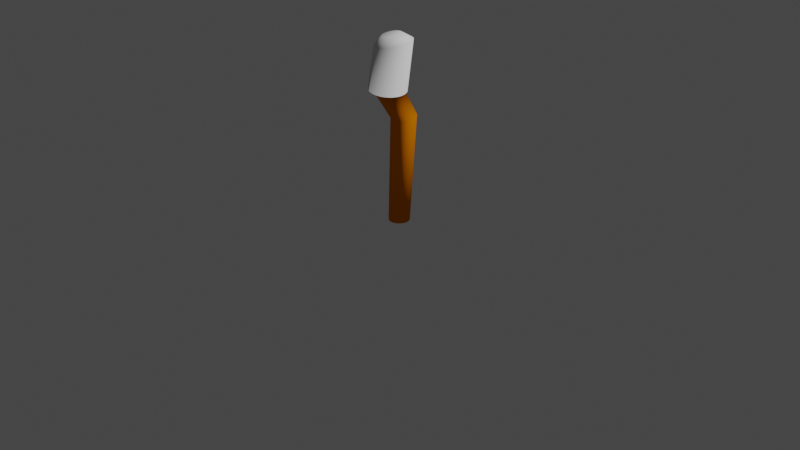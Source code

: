 # Source: TorchV2.blend  (saved by Blender 2.83.19; exported with 4.5.12 LTS)
import bpy
from mathutils import Matrix  # noqa: F401  (used for matrix-valued properties, if any)

bpy.ops.wm.read_factory_settings(use_empty=True)
scene = bpy.context.scene
scene.name = 'Scene'

# ---- collections
col_collection = bpy.data.collections.new('Collection'); scene.collection.children.link(col_collection)

# ---- materials (node trees are filled in below, after node groups)
mat_wood = bpy.data.materials.new('Wood')
mat_wood.use_transparent_shadow = False
mat_white = bpy.data.materials.new('White')
mat_white.use_transparent_shadow = False

# ---- material node trees
mat_wood.use_nodes = True; mat_wood.node_tree.nodes.clear()
_N = mat_wood.node_tree.nodes; _L = mat_wood.node_tree.links
n0 = _N.new('ShaderNodeBsdfPrincipled'); n0.name = 'Principled BSDF'; n0.location = (10, 300)
n0.distribution = 'GGX'
n0.subsurface_method = 'BURLEY'
n0.inputs[0].default_value = (0.7991, 0.2086, 0.0, 1.0)
n0.inputs[2].default_value = 0.0
n0.inputs[3].default_value = 1.45
n0.inputs[13].default_value = 0.0
n0.inputs[27].default_value = (0.0, 0.0, 0.0, 1.0)
n0.inputs[28].default_value = 1.0
n1 = _N.new('ShaderNodeOutputMaterial'); n1.name = 'Material Output'; n1.location = (300, 300)
_L.new(n0.outputs[0], n1.inputs[0])
n1.is_active_output = True
mat_white.use_nodes = True; mat_white.node_tree.nodes.clear()
_N = mat_white.node_tree.nodes; _L = mat_white.node_tree.links
n0 = _N.new('ShaderNodeBsdfPrincipled'); n0.name = 'Principled BSDF'; n0.location = (10, 300)
n0.distribution = 'GGX'
n0.subsurface_method = 'BURLEY'
n0.inputs[2].default_value = 0.0
n0.inputs[3].default_value = 1.45
n0.inputs[13].default_value = 0.0
n0.inputs[27].default_value = (0.0, 0.0, 0.0, 1.0)
n0.inputs[28].default_value = 1.0
n1 = _N.new('ShaderNodeOutputMaterial'); n1.name = 'Material Output'; n1.location = (300, 300)
_L.new(n0.outputs[0], n1.inputs[0])
n1.is_active_output = True

# ---- world
world_world = bpy.data.worlds.new('World'); scene.world = world_world
world_world.use_nodes = True; world_world.node_tree.nodes.clear()
_N = world_world.node_tree.nodes; _L = world_world.node_tree.links
n0 = _N.new('ShaderNodeOutputWorld'); n0.name = 'World Output'; n0.location = (300, 300)
n1 = _N.new('ShaderNodeBackground'); n1.name = 'Background'; n1.location = (10, 300)
n1.inputs[0].default_value = (0.05088, 0.05088, 0.05088, 1.0)
_L.new(n1.outputs[0], n0.inputs[0])
n0.is_active_output = True
world_world.color = (0.05088, 0.05088, 0.05088)
world_world.use_sun_shadow = False
world_world.sun_shadow_jitter_overblur = 0.0

# ---- cameras
cam_camera = bpy.data.cameras.new('Camera')
cam_camera.clip_end = 100.0
cam_camera.ortho_scale = 7.314

# ---- lights
light_light = bpy.data.lights.new('Light', 'POINT')
light_light.transmission_factor = 0.0
light_light.energy = 1000.0
light_light.shadow_soft_size = 0.1
light_light.shadow_maximum_resolution = 0.006
light_light.use_absolute_resolution = True

# ---- meshes
me_cylindre = bpy.data.meshes.new('Cylindre')
me_cylindre.from_pydata([(5.215e-08, 0.1077, -1.001), (-0.006934, 0.03172, 0.4067), (0.02101, 0.1056, -1.001), (0.02254, 0.02593, 0.4027), (0.04122, 0.09952, -1.001), (0.05031, 0.01446, 0.3988), (0.05985, 0.08956, -1.001), (0.07531, -0.002268, 0.3952), (0.07617, 0.07617, -1.001), (0.09659, -0.0236, 0.392), (0.08956, 0.05985, -1.001), (0.1133, -0.04872, 0.3894), (0.09952, 0.04122, -1.001), (0.1249, -0.07666, 0.3874), (0.1056, 0.02102, -1.001), (0.1308, -0.1063, 0.3861), (0.1077, 2.831e-07, -1.001), (0.1308, -0.1366, 0.3855), (0.1056, -0.02101, -1.001), (0.125, -0.1664, 0.3858), (0.09952, -0.04122, -1.001), (0.1136, -0.1944, 0.3868), (0.08956, -0.05984, -1.001), (0.09695, -0.2197, 0.3885), (0.07617, -0.07617, -1.001), (0.07575, -0.2412, 0.391), (0.05985, -0.08956, -1.001), (0.05081, -0.2581, 0.394), (0.04122, -0.09952, -1.001), (0.02308, -0.2698, 0.3974), (0.02101, -0.1056, -1.001), (-0.006367, -0.2759, 0.4012), (1.49e-08, -0.1077, -1.001), (-0.0364, -0.276, 0.4052), (-0.02101, -0.1056, -1.001), (-0.06587, -0.2702, 0.4092), (-0.04122, -0.09952, -1.001), (-0.09364, -0.2587, 0.4131), (-0.05985, -0.08956, -1.001), (-0.1186, -0.242, 0.4167), (-0.07617, -0.07617, -1.001), (-0.1399, -0.2207, 0.4199), (-0.08956, -0.05984, -1.001), (-0.1567, -0.1955, 0.4225), (-0.09952, -0.04122, -1.001), (-0.1682, -0.1676, 0.4246), (-0.1056, -0.02101, -1.001), (-0.1741, -0.1379, 0.4259), (-0.1077, 3.874e-07, -1.001), (-0.1742, -0.1076, 0.4264), (-0.1056, 0.02102, -1.001), (-0.1684, -0.07789, 0.4261), (-0.09952, 0.04122, -1.001), (-0.1569, -0.04985, 0.4251), (-0.08956, 0.05985, -1.001), (-0.1403, -0.02459, 0.4234), (-0.07617, 0.07617, -1.001), (-0.1191, -0.003084, 0.4209), (-0.05984, 0.08956, -1.001), (-0.09415, 0.01385, 0.4179), (-0.04122, 0.09952, -1.001), (-0.06642, 0.02556, 0.4145), (-0.02101, 0.1056, -1.001), (-0.03697, 0.03159, 0.4107), (0.07452, 0.1261, 0.1436), (0.09838, 0.1222, 0.1439), (0.1225, 0.1133, 0.1439), (0.145, 0.09943, 0.1433), (0.1649, 0.08107, 0.1423), (0.1833, 0.05939, 0.1417), (0.1979, 0.03474, 0.141), (0.2082, 0.007929, 0.1403), (0.2155, -0.01941, 0.1402), (0.2178, -0.04669, 0.1399), (0.215, -0.07288, 0.1393), (0.2085, -0.0966, 0.1388), (0.1972, -0.1172, 0.1378), (0.181, -0.134, 0.136), (0.1606, -0.1462, 0.1336), (0.1371, -0.1533, 0.1308), (0.1108, -0.1553, 0.1279), (0.08224, -0.1523, 0.125), (0.05312, -0.1443, 0.1227), (0.02521, -0.1314, 0.1211), (-0.0007745, -0.1142, 0.1204), (-0.02179, -0.09279, 0.1206), (-0.03702, -0.06819, 0.1214), (-0.0457, -0.04114, 0.1227), (-0.04853, -0.01287, 0.1245), (-0.04539, 0.01553, 0.1268), (-0.03776, 0.04255, 0.1296), (-0.02592, 0.06712, 0.1326), (-0.01066, 0.08822, 0.1356), (0.007706, 0.1052, 0.1384), (0.02864, 0.1174, 0.1408), (0.05127, 0.1245, 0.1426), (0.02328, 0.06254, 0.4005), (-0.01321, 0.06964, 0.4044), (0.05767, 0.04839, 0.3966), (-0.05038, 0.06943, 0.4084), (0.08866, 0.02774, 0.393), (0.115, 0.001379, 0.3897), (0.1358, -0.02967, 0.387), (0.1502, -0.06422, 0.385), (0.1575, -0.1009, 0.3836), (0.1577, -0.1384, 0.383), (0.1506, -0.1752, 0.3832), (0.1365, -0.21, 0.3841), (0.1159, -0.2412, 0.3858), (0.08975, -0.2679, 0.3882), (0.05892, -0.2889, 0.3911), (0.02463, -0.3035, 0.3945), (-0.0118, -0.311, 0.3983), (-0.04897, -0.3112, 0.4022), (-0.08545, -0.3041, 0.4062), (-0.1198, -0.2899, 0.4101), (-0.1508, -0.2693, 0.4137), (-0.1772, -0.2429, 0.4169), (-0.198, -0.2119, 0.4196), (-0.2123, -0.1773, 0.4217), (-0.2197, -0.1406, 0.4231), (-0.2199, -0.1031, 0.4237), (-0.2127, -0.0663, 0.4235), (-0.1986, -0.03158, 0.4226), (-0.1781, -0.0002968, 0.4209), (-0.1519, 0.02636, 0.4185), (-0.1211, 0.04736, 0.4156), (-0.08681, 0.06191, 0.4121), (0.06281, -0.04249, 0.9793), (0.0929, 0.05997, 0.9155), (0.05593, 0.06374, 0.9113), (0.04384, -0.04056, 0.9771), (0.0811, -0.04809, 0.9809), (0.1286, 0.04906, 0.9187), (0.09803, -0.05714, 0.9821), (0.1616, 0.03142, 0.9209), (0.1129, -0.0693, 0.9826), (0.1906, 0.007734, 0.9219), (0.1252, -0.08409, 0.9825), (0.2146, -0.02109, 0.9217), (0.1345, -0.1009, 0.9818), (0.2326, -0.05395, 0.9204), (0.1403, -0.1192, 0.9805), (0.2439, -0.08957, 0.9179), (0.1425, -0.1382, 0.9787), (0.2481, -0.1266, 0.9144), (0.1409, -0.1572, 0.9764), (0.2451, -0.1636, 0.9099), (0.1357, -0.1754, 0.9738), (0.2349, -0.1991, 0.9048), (0.1269, -0.1922, 0.9709), (0.2179, -0.2319, 0.8991), (0.1151, -0.2069, 0.9678), (0.1948, -0.2605, 0.8931), (0.1006, -0.219, 0.9647), (0.1665, -0.284, 0.887), (0.08395, -0.2279, 0.9616), (0.1341, -0.3015, 0.8811), (0.06582, -0.2334, 0.9588), (0.09878, -0.3121, 0.8755), (0.04691, -0.2352, 0.9562), (0.06193, -0.3156, 0.8705), (0.02795, -0.2333, 0.9541), (0.02496, -0.3119, 0.8664), (0.009648, -0.2277, 0.9524), (-0.01071, -0.301, 0.8631), (-0.007277, -0.2186, 0.9513), (-0.0437, -0.2833, 0.861), (-0.02218, -0.2065, 0.9508), (-0.07274, -0.2596, 0.8599), (-0.03448, -0.1917, 0.9509), (-0.09673, -0.2308, 0.8601), (-0.04372, -0.1748, 0.9516), (-0.1147, -0.198, 0.8615), (-0.04953, -0.1566, 0.9529), (-0.1261, -0.1623, 0.864), (-0.0517, -0.1376, 0.9547), (-0.1303, -0.1253, 0.8675), (-0.05013, -0.1186, 0.9569), (-0.1272, -0.08832, 0.8719), (-0.0449, -0.1003, 0.9596), (-0.117, -0.05277, 0.8771), (-0.03619, -0.08354, 0.9625), (-0.1001, -0.02004, 0.8828), (-0.02435, -0.06884, 0.9656), (-0.07698, 0.008631, 0.8888), (-0.009835, -0.05678, 0.9687), (-0.04868, 0.03213, 0.8948), (0.006806, -0.04784, 0.9717), (-0.01625, 0.04955, 0.9008), (0.02493, -0.04237, 0.9746), (0.01908, 0.06022, 0.9063), (-0.01321, 0.06964, 0.4044), (-0.05038, 0.06943, 0.4084), (0.02328, 0.06254, 0.4005), (0.05767, 0.04839, 0.3966), (0.08866, 0.02774, 0.393), (0.115, 0.001379, 0.3897), (0.1358, -0.02967, 0.387), (0.1502, -0.06422, 0.385), (0.1575, -0.1009, 0.3836), (0.1577, -0.1384, 0.383), (0.1506, -0.1752, 0.3832), (0.1365, -0.21, 0.3841), (0.1159, -0.2412, 0.3858), (0.08975, -0.2679, 0.3882), (0.05892, -0.2889, 0.3911), (0.02463, -0.3035, 0.3945), (-0.0118, -0.311, 0.3983), (-0.04897, -0.3112, 0.4022), (-0.08545, -0.3041, 0.4062), (-0.1198, -0.2899, 0.4101), (-0.1508, -0.2693, 0.4137), (-0.1772, -0.2429, 0.4169), (-0.198, -0.2119, 0.4196), (-0.2123, -0.1773, 0.4217), (-0.2197, -0.1406, 0.4231), (-0.2199, -0.1031, 0.4237), (-0.2127, -0.0663, 0.4235), (-0.1986, -0.03158, 0.4226), (-0.1781, -0.0002968, 0.4209), (-0.1519, 0.02636, 0.4185), (-0.1211, 0.04736, 0.4156), (-0.08681, 0.06191, 0.4121)], [], [(64, 1, 3, 65), (65, 3, 5, 66), (66, 5, 7, 67), (67, 7, 9, 68), (68, 9, 11, 69), (69, 11, 13, 70), (70, 13, 15, 71), (71, 15, 17, 72), (72, 17, 19, 73), (73, 19, 21, 74), (74, 21, 23, 75), (75, 23, 25, 76), (76, 25, 27, 77), (77, 27, 29, 78), (78, 29, 31, 79), (79, 31, 33, 80), (80, 33, 35, 81), (81, 35, 37, 82), (82, 37, 39, 83), (83, 39, 41, 84), (84, 41, 43, 85), (85, 43, 45, 86), (86, 45, 47, 87), (87, 47, 49, 88), (88, 49, 51, 89), (89, 51, 53, 90), (90, 53, 55, 91), (91, 55, 57, 92), (92, 57, 59, 93), (93, 59, 61, 94), (94, 61, 63, 95), (95, 63, 1, 64), (0, 2, 4, 6, 8, 10, 12, 14, 16, 18, 20, 22, 24, 26, 28, 30, 32, 34, 36, 38, 40, 42, 44, 46, 48, 50, 52, 54, 56, 58, 60, 62), (62, 95, 64, 0), (60, 94, 95, 62), (58, 93, 94, 60), (56, 92, 93, 58), (54, 91, 92, 56), (52, 90, 91, 54), (50, 89, 90, 52), (48, 88, 89, 50), (46, 87, 88, 48), (44, 86, 87, 46), (42, 85, 86, 44), (40, 84, 85, 42), (38, 83, 84, 40), (36, 82, 83, 38), (34, 81, 82, 36), (32, 80, 81, 34), (30, 79, 80, 32), (28, 78, 79, 30), (26, 77, 78, 28), (24, 76, 77, 26), (22, 75, 76, 24), (20, 74, 75, 22), (18, 73, 74, 20), (16, 72, 73, 18), (14, 71, 72, 16), (12, 70, 71, 14), (10, 69, 70, 12), (8, 68, 69, 10), (6, 67, 68, 8), (4, 66, 67, 6), (2, 65, 66, 4), (0, 64, 65, 2), (127, 126, 222, 223), (103, 102, 198, 199), (105, 104, 200, 201), (112, 111, 207, 208), (114, 113, 209, 210), (121, 120, 216, 217), (99, 127, 223, 193), (123, 122, 218, 219), (100, 98, 195, 196), (98, 96, 194, 195), (101, 100, 196, 197), (108, 107, 203, 204), (106, 105, 201, 202), (110, 109, 205, 206), (117, 116, 212, 213), (115, 114, 210, 211), (119, 118, 214, 215), (126, 125, 221, 222), (124, 123, 219, 220), (96, 97, 192, 194), (104, 103, 199, 200), (102, 101, 197, 198), (113, 112, 208, 209), (111, 110, 206, 207), (122, 121, 217, 218), (120, 119, 215, 216), (97, 99, 193, 192), (107, 106, 202, 203), (109, 108, 204, 205), (116, 115, 211, 212), (118, 117, 213, 214), (125, 124, 220, 221), (3, 1, 97, 96), (45, 43, 118, 119), (27, 25, 109, 110), (9, 7, 100, 101), (53, 51, 122, 123), (35, 33, 113, 114), (17, 15, 104, 105), (61, 59, 126, 127), (43, 41, 117, 118), (25, 23, 108, 109), (1, 63, 99, 97), (51, 49, 121, 122), (33, 31, 112, 113), (15, 13, 103, 104), (59, 57, 125, 126), (41, 39, 116, 117), (23, 21, 107, 108), (7, 5, 98, 100), (49, 47, 120, 121), (31, 29, 111, 112), (13, 11, 102, 103), (57, 55, 124, 125), (39, 37, 115, 116), (21, 19, 106, 107), (47, 45, 119, 120), (29, 27, 110, 111), (11, 9, 101, 102), (55, 53, 123, 124), (37, 35, 114, 115), (19, 17, 105, 106), (5, 3, 96, 98), (63, 61, 127, 99), (193, 223, 189, 191), (195, 194, 129, 133), (202, 201, 145, 147), (211, 210, 163, 165), (220, 219, 181, 183), (198, 197, 137, 139), (207, 206, 155, 157), (216, 215, 173, 175), (203, 202, 147, 149), (212, 211, 165, 167), (221, 220, 183, 185), (199, 198, 139, 141), (208, 207, 157, 159), (217, 216, 175, 177), (128, 131, 190, 188, 186, 184, 182, 180, 178, 176, 174, 172, 170, 168, 166, 164, 162, 160, 158, 156, 154, 152, 150, 148, 146, 144, 142, 140, 138, 136, 134, 132), (196, 195, 133, 135), (204, 203, 149, 151), (213, 212, 167, 169), (222, 221, 185, 187), (200, 199, 141, 143), (209, 208, 159, 161), (218, 217, 177, 179), (192, 193, 191, 130), (205, 204, 151, 153), (214, 213, 169, 171), (223, 222, 187, 189), (201, 200, 143, 145), (210, 209, 161, 163), (219, 218, 179, 181), (197, 196, 135, 137), (206, 205, 153, 155), (215, 214, 171, 173), (129, 130, 131, 128), (133, 129, 128, 132), (135, 133, 132, 134), (137, 135, 134, 136), (139, 137, 136, 138), (141, 139, 138, 140), (143, 141, 140, 142), (145, 143, 142, 144), (147, 145, 144, 146), (149, 147, 146, 148), (151, 149, 148, 150), (153, 151, 150, 152), (155, 153, 152, 154), (157, 155, 154, 156), (159, 157, 156, 158), (161, 159, 158, 160), (163, 161, 160, 162), (165, 163, 162, 164), (167, 165, 164, 166), (169, 167, 166, 168), (171, 169, 168, 170), (173, 171, 170, 172), (175, 173, 172, 174), (177, 175, 174, 176), (179, 177, 176, 178), (181, 179, 178, 180), (183, 181, 180, 182), (185, 183, 182, 184), (187, 185, 184, 186), (189, 187, 186, 188), (191, 189, 188, 190), (130, 191, 190, 131), (194, 192, 130, 129)])
me_cylindre.polygons.foreach_set('use_smooth', [True] * 194)
me_cylindre.polygons.foreach_set('material_index', [0, 0, 0, 0, 0, 0, 0, 0, 0, 0, 0, 0, 0, 0, 0, 0, 0, 0, 0, 0, 0, 0, 0, 0, 0, 0, 0, 0, 0, 0, 0, 0, 0, 0, 0, 0, 0, 0, 0, 0, 0, 0, 0, 0, 0, 0, 0, 0, 0, 0, 0, 0, 0, 0, 0, 0, 0, 0, 0, 0, 0, 0, 0, 0, 0, 0, 0, 0, 0, 0, 0, 0, 0, 0, 0, 0, 0, 0, 0, 0, 0, 0, 0, 0, 0, 0, 0, 0, 0, 0, 0, 0, 0, 0, 0, 0, 0, 1, 1, 1, 1, 1, 1, 1, 1, 1, 1, 1, 1, 1, 1, 1, 1, 1, 1, 1, 1, 1, 1, 1, 1, 1, 1, 1, 1, 1, 1, 1, 1, 1, 1, 1, 1, 1, 1, 1, 1, 1, 1, 1, 1, 1, 1, 1, 1, 1, 1, 1, 1, 1, 1, 1, 1, 1, 1, 1, 1, 1, 1, 1, 1, 1, 1, 1, 1, 1, 1, 1, 1, 1, 1, 1, 1, 1, 1, 1, 1, 1, 1, 1, 1, 1, 1, 1, 1, 1, 1, 1, 1, 1, 1, 1, 1, 1])
_uv = me_cylindre.uv_layers.new(name='CarteUV')
_uv.uv.foreach_set('vector', [0.3711, 0.6948, 0.4221, 0.8625, 0.4069, 0.86, 0.3585, 0.695, 0.3585, 0.695, 0.4069, 0.86, 0.3934, 0.858, 0.3465, 0.6952, 0.5031, 0.1641, 0.5164, 0.003966, 0.5319, 0.004757, 0.5164, 0.1632, 0.5164, 0.1632, 0.5319, 0.004757, 0.5486, 0.005086, 0.5311, 0.1624, 0.5311, 0.1624, 0.5486, 0.005086, 0.5659, 0.004942, 0.547, 0.1611, 0.547, 0.1611, 0.5659, 0.004942, 0.5829, 0.004329, 0.5633, 0.1599, 0.5633, 0.1599, 0.5829, 0.004329, 0.5992, 0.003272, 0.5794, 0.1586, 0.5794, 0.1586, 0.5992, 0.003272, 0.614, 0.00181, 0.5948, 0.1569, 0.5948, 0.1569, 0.614, 0.00181, 0.6268, 0.0, 0.6088, 0.1554, 0.0, 0.1826, 0.07128, 0.02322, 0.08659, 0.02023, 0.01103, 0.1808, 0.01103, 0.1808, 0.08659, 0.02023, 0.103, 0.01702, 0.02267, 0.1791, 0.02267, 0.1791, 0.103, 0.01702, 0.12, 0.01371, 0.03529, 0.178, 0.03529, 0.178, 0.12, 0.01371, 0.1368, 0.01043, 0.04853, 0.1776, 0.04853, 0.1776, 0.1368, 0.01043, 0.1527, 0.007305, 0.0619, 0.178, 0.0619, 0.178, 0.1527, 0.007305, 0.1673, 0.004454, 0.0747, 0.1791, 0.0747, 0.1791, 0.1673, 0.004454, 0.1799, 0.001988, 0.08683, 0.1807, 0.08683, 0.1807, 0.1799, 0.001988, 0.1901, 0.0, 0.09798, 0.1826, 0.8093, 0.811, 0.7143, 0.8804, 0.6984, 0.8733, 0.7929, 0.806, 0.7929, 0.806, 0.6984, 0.8733, 0.6841, 0.863, 0.7771, 0.798, 0.3045, 0.6958, 0.3465, 0.8824, 0.3337, 0.8831, 0.294, 0.6943, 0.294, 0.6943, 0.3337, 0.8831, 0.3188, 0.8832, 0.2813, 0.6931, 0.2813, 0.6931, 0.3188, 0.8832, 0.3026, 0.8827, 0.2669, 0.6921, 0.2669, 0.6921, 0.3026, 0.8827, 0.2856, 0.8817, 0.2513, 0.6913, 0.2513, 0.6913, 0.2856, 0.8817, 0.2684, 0.8803, 0.2351, 0.6907, 0.2351, 0.6907, 0.2684, 0.8803, 0.2518, 0.8784, 0.219, 0.6904, 0.219, 0.6904, 0.2518, 0.8784, 0.2363, 0.8761, 0.2038, 0.6905, 0.2038, 0.6905, 0.2363, 0.8761, 0.2226, 0.8735, 0.1901, 0.6909, 0.4351, 0.6934, 0.5031, 0.8782, 0.4884, 0.875, 0.4236, 0.6937, 0.4236, 0.6937, 0.4884, 0.875, 0.4723, 0.8717, 0.411, 0.694, 0.411, 0.694, 0.4723, 0.8717, 0.4555, 0.8684, 0.3976, 0.6943, 0.3976, 0.6943, 0.4555, 0.8684, 0.4385, 0.8653, 0.3841, 0.6946, 0.3841, 0.6946, 0.4385, 0.8653, 0.4221, 0.8625, 0.3711, 0.6948, 0.5817, 0.9914, 0.5699, 0.9939, 0.5579, 0.9939, 0.5462, 0.9913, 0.5351, 0.9864, 0.5251, 0.9792, 0.5167, 0.97, 0.51, 0.9593, 0.5054, 0.9473, 0.5031, 0.9346, 0.5031, 0.9217, 0.5054, 0.909, 0.51, 0.897, 0.5167, 0.8863, 0.5251, 0.8771, 0.5351, 0.87, 0.5462, 0.865, 0.5579, 0.8625, 0.5699, 0.8625, 0.5817, 0.865, 0.5928, 0.87, 0.6027, 0.8772, 0.6112, 0.8863, 0.6179, 0.8971, 0.6224, 0.9091, 0.6248, 0.9217, 0.6248, 0.9347, 0.6224, 0.9474, 0.6179, 0.9593, 0.6112, 0.9701, 0.6027, 0.9792, 0.5928, 0.9864, 0.4588, 0.0005718, 0.3841, 0.6946, 0.3711, 0.6948, 0.4469, 0.0001478, 0.4708, 0.001256, 0.3976, 0.6943, 0.3841, 0.6946, 0.4588, 0.0005718, 0.4824, 0.002174, 0.411, 0.694, 0.3976, 0.6943, 0.4708, 0.001256, 0.4933, 0.00329, 0.4236, 0.6937, 0.411, 0.694, 0.4824, 0.002174, 0.5031, 0.004561, 0.4351, 0.6934, 0.4236, 0.6937, 0.4933, 0.00329, 0.2653, 0.001093, 0.2038, 0.6905, 0.1901, 0.6909, 0.255, 0.0, 0.2765, 0.002286, 0.219, 0.6904, 0.2038, 0.6905, 0.2653, 0.001093, 0.2883, 0.003534, 0.2351, 0.6907, 0.219, 0.6904, 0.2765, 0.002286, 0.3003, 0.004788, 0.2513, 0.6913, 0.2351, 0.6907, 0.2883, 0.003534, 0.3119, 0.005999, 0.2669, 0.6921, 0.2513, 0.6913, 0.3003, 0.004788, 0.3227, 0.007123, 0.2813, 0.6931, 0.2669, 0.6921, 0.3119, 0.005999, 0.3323, 0.008115, 0.294, 0.6943, 0.2813, 0.6931, 0.3227, 0.007123, 0.3404, 0.008937, 0.3045, 0.6958, 0.294, 0.6943, 0.3323, 0.008115, 0.3465, 0.009558, 0.3125, 0.6976, 0.3045, 0.6958, 0.3404, 0.008937, 0.1838, 0.8698, 0.09798, 0.1826, 0.1075, 0.1847, 0.1901, 0.8702, 0.1756, 0.8696, 0.08683, 0.1807, 0.09798, 0.1826, 0.1838, 0.8698, 0.1659, 0.8698, 0.0747, 0.1791, 0.08683, 0.1807, 0.1756, 0.8696, 0.155, 0.8704, 0.0619, 0.178, 0.0747, 0.1791, 0.1659, 0.8698, 0.1434, 0.8712, 0.04853, 0.1776, 0.0619, 0.178, 0.155, 0.8704, 0.1314, 0.8724, 0.03529, 0.178, 0.04853, 0.1776, 0.1434, 0.8712, 0.1196, 0.8738, 0.02267, 0.1791, 0.03529, 0.178, 0.1314, 0.8724, 0.1084, 0.8753, 0.01103, 0.1808, 0.02267, 0.1791, 0.1196, 0.8738, 0.09825, 0.877, 0.0, 0.1826, 0.01103, 0.1808, 0.1084, 0.8753, 0.6171, 0.8555, 0.5948, 0.1569, 0.6088, 0.1554, 0.6268, 0.8543, 0.6063, 0.8568, 0.5794, 0.1586, 0.5948, 0.1569, 0.6171, 0.8555, 0.5947, 0.8581, 0.5633, 0.1599, 0.5794, 0.1586, 0.6063, 0.8568, 0.5827, 0.8593, 0.547, 0.1611, 0.5633, 0.1599, 0.5947, 0.8581, 0.5709, 0.8605, 0.5311, 0.1624, 0.547, 0.1611, 0.5827, 0.8593, 0.5597, 0.8616, 0.5164, 0.1632, 0.5311, 0.1624, 0.5709, 0.8605, 0.5494, 0.8625, 0.5031, 0.1641, 0.5164, 0.1632, 0.5597, 0.8616, 0.4357, 0.0, 0.3585, 0.695, 0.3465, 0.6952, 0.4255, 0.0001343, 0.4469, 0.0001478, 0.3711, 0.6948, 0.3585, 0.695, 0.4357, 0.0, 0.0, 0.0, 0.0, 0.0, 0.0, 0.0, 0.0, 0.0, 0.0, 0.0, 0.0, 0.0, 0.0, 0.0, 0.0, 0.0, 0.0, 0.0, 0.0, 0.0, 0.0, 0.0, 0.0, 0.0, 0.0, 0.0, 0.0, 0.0, 0.0, 0.0, 0.0, 0.0, 0.0, 0.0, 0.0, 0.0, 0.0, 0.0, 0.0, 0.0, 0.0, 0.0, 0.0, 0.0, 0.0, 0.0, 0.0, 0.0, 0.0, 0.0, 0.0, 0.0, 0.0, 0.0, 0.0, 0.0, 0.0, 0.0, 0.0, 0.0, 0.0, 0.0, 0.0, 0.0, 0.0, 0.0, 0.0, 0.0, 0.0, 0.0, 0.0, 0.0, 0.0, 0.0, 0.0, 0.0, 0.0, 0.0, 0.0, 0.0, 0.0, 0.0, 0.0, 0.0, 0.0, 0.0, 0.0, 0.0, 0.0, 0.0, 0.0, 0.0, 0.0, 0.0, 0.0, 0.0, 0.0, 0.0, 0.0, 0.0, 0.0, 0.0, 0.0, 0.0, 0.0, 0.0, 0.0, 0.0, 0.0, 0.0, 0.0, 0.0, 0.0, 0.0, 0.0, 0.0, 0.0, 0.0, 0.0, 0.0, 0.0, 0.0, 0.0, 0.0, 0.0, 0.0, 0.0, 0.0, 0.0, 0.0, 0.0, 0.0, 0.0, 0.0, 0.0, 0.0, 0.0, 0.0, 0.0, 0.0, 0.0, 0.0, 0.0, 0.0, 0.0, 0.0, 0.0, 0.0, 0.0, 0.0, 0.0, 0.0, 0.0, 0.0, 0.0, 0.0, 0.0, 0.0, 0.0, 0.0, 0.0, 0.0, 0.0, 0.0, 0.0, 0.0, 0.0, 0.0, 0.0, 0.0, 0.0, 0.0, 0.0, 0.0, 0.0, 0.0, 0.0, 0.0, 0.0, 0.0, 0.0, 0.0, 0.0, 0.0, 0.0, 0.0, 0.0, 0.0, 0.0, 0.0, 0.0, 0.0, 0.0, 0.0, 0.0, 0.0, 0.0, 0.0, 0.0, 0.0, 0.0, 0.0, 0.0, 0.0, 0.0, 0.0, 0.0, 0.0, 0.0, 0.0, 0.0, 0.0, 0.0, 0.0, 0.0, 0.0, 0.0, 0.0, 0.0, 0.0, 0.0, 0.0, 0.0, 0.0, 0.0, 0.0, 0.0, 0.0, 0.0, 0.0, 0.0, 0.0, 0.0, 0.0, 0.0, 0.0, 0.0, 0.0, 0.0, 0.0, 0.0, 0.0, 0.0, 0.0, 0.0, 0.0, 0.0, 0.0, 0.0, 0.0, 0.0, 0.0, 0.0, 0.0, 0.0, 0.0, 0.7655, 0.6993, 0.7486, 0.6956, 0.7453, 0.6724, 0.7661, 0.6769, 0.6559, 0.8172, 0.6624, 0.8344, 0.639, 0.8443, 0.6309, 0.8231, 0.7811, 0.8734, 0.7954, 0.8632, 0.8034, 0.8796, 0.7858, 0.8924, 0.8078, 0.7299, 0.7957, 0.7167, 0.8034, 0.6984, 0.8185, 0.7146, 0.6626, 0.7451, 0.656, 0.7622, 0.6309, 0.7551, 0.639, 0.7338, 0.7143, 0.8804, 0.7311, 0.8841, 0.724, 0.9057, 0.7032, 0.9012, 0.8272, 0.7993, 0.8272, 0.7807, 0.8425, 0.7775, 0.8425, 0.8005, 0.7146, 0.6992, 0.6987, 0.7063, 0.6835, 0.6857, 0.7032, 0.6769, 0.6624, 0.8344, 0.672, 0.8498, 0.6509, 0.8634, 0.639, 0.8443, 0.7954, 0.8632, 0.8076, 0.85, 0.8185, 0.8633, 0.8034, 0.8796, 0.7486, 0.6956, 0.7314, 0.6956, 0.724, 0.6724, 0.7453, 0.6724, 0.656, 0.7622, 0.6526, 0.7804, 0.6268, 0.7776, 0.6309, 0.7551, 0.7311, 0.8841, 0.7483, 0.8841, 0.7453, 0.9057, 0.724, 0.9057, 0.8272, 0.7807, 0.8239, 0.7625, 0.8384, 0.755, 0.8425, 0.7775, 0.6987, 0.7063, 0.6843, 0.7166, 0.6659, 0.6985, 0.6835, 0.6857, 0.672, 0.8498, 0.6841, 0.863, 0.6659, 0.8797, 0.6509, 0.8634, 0.8076, 0.85, 0.8172, 0.8346, 0.8303, 0.8442, 0.8185, 0.8633, 0.7957, 0.7167, 0.7814, 0.7064, 0.7858, 0.6857, 0.8034, 0.6984, 0.6526, 0.7804, 0.6526, 0.799, 0.6268, 0.8006, 0.6268, 0.7776, 0.7483, 0.8841, 0.7652, 0.8805, 0.7661, 0.9012, 0.7453, 0.9057, 0.8239, 0.7625, 0.8174, 0.7453, 0.8303, 0.7337, 0.8384, 0.755, 0.6843, 0.7166, 0.6722, 0.7297, 0.6508, 0.7147, 0.6659, 0.6985, 0.6841, 0.863, 0.6984, 0.8733, 0.6835, 0.8924, 0.6659, 0.8797, 0.8172, 0.8346, 0.8238, 0.8175, 0.8384, 0.823, 0.8303, 0.8442, 0.6526, 0.799, 0.6559, 0.8172, 0.6309, 0.8231, 0.6268, 0.8006, 0.7652, 0.8805, 0.7811, 0.8734, 0.7858, 0.8924, 0.7661, 0.9012, 0.8174, 0.7453, 0.8078, 0.7299, 0.8185, 0.7146, 0.8303, 0.7337, 0.6722, 0.7297, 0.6626, 0.7451, 0.639, 0.7338, 0.6508, 0.7147, 0.6984, 0.8733, 0.7143, 0.8804, 0.7032, 0.9012, 0.6835, 0.8924, 0.8238, 0.8175, 0.8272, 0.7993, 0.8425, 0.8005, 0.8384, 0.823, 0.7814, 0.7064, 0.7655, 0.6993, 0.7661, 0.6769, 0.7858, 0.6857, 0.7314, 0.6956, 0.7146, 0.6992, 0.7032, 0.6769, 0.724, 0.6724, 0.9235, 0.9983, 0.9023, 0.9991, 0.9026, 0.6967, 0.923, 0.6905, 0.9798, 0.9946, 0.963, 0.996, 0.9624, 0.6781, 0.9798, 0.6724, 0.7944, 0.00412, 0.8103, 0.002456, 0.8105, 0.3274, 0.7931, 0.3263, 0.6268, 0.33, 0.6359, 0.3311, 0.6406, 0.6204, 0.6302, 0.6147, 0.7931, 0.33, 0.776, 0.3282, 0.7712, 0.04943, 0.7894, 0.0467, 0.87, 0.0, 0.8913, 0.0001305, 0.8931, 0.3257, 0.872, 0.327, 0.6826, 0.3359, 0.7027, 0.3377, 0.708, 0.6484, 0.6885, 0.6411, 0.7147, 0.3254, 0.6936, 0.3254, 0.6884, 0.05567, 0.709, 0.05495, 0.7655, 0.343, 0.7846, 0.3444, 0.7846, 0.6724, 0.7673, 0.6677, 0.6395, 0.3282, 0.6268, 0.33, 0.6269, 0.05234, 0.6378, 0.05406, 0.861, 1.0, 0.8425, 1.0, 0.8477, 0.7128, 0.8642, 0.7081, 0.8489, 0.0003562, 0.87, 0.0, 0.872, 0.327, 0.8507, 0.3277, 0.6644, 0.3341, 0.6826, 0.3359, 0.6885, 0.6411, 0.6702, 0.6338, 0.736, 0.3259, 0.7147, 0.3254, 0.709, 0.05495, 0.7302, 0.05363, 0.8525, 0.4086, 0.8602, 0.4002, 0.8692, 0.3937, 0.8793, 0.3892, 0.89, 0.3869, 0.9009, 0.3869, 0.9115, 0.3891, 0.9216, 0.3937, 0.9306, 0.4002, 0.9383, 0.4085, 0.9444, 0.4183, 0.9485, 0.4292, 0.9507, 0.4408, 0.9507, 0.4526, 0.9485, 0.4641, 0.9444, 0.475, 0.9383, 0.4848, 0.9306, 0.4932, 0.9216, 0.4997, 0.9115, 0.5042, 0.9009, 0.5065, 0.89, 0.5066, 0.8793, 0.5043, 0.8692, 0.4997, 0.8602, 0.4932, 0.8525, 0.4849, 0.8464, 0.4751, 0.8423, 0.4642, 0.8402, 0.4526, 0.8402, 0.4408, 0.8423, 0.4293, 0.8464, 0.4184, 0.9119, 0.0007431, 0.9311, 0.001814, 0.9311, 0.3214, 0.913, 0.3238, 0.7449, 0.3413, 0.7655, 0.343, 0.7673, 0.6677, 0.7482, 0.662, 0.6553, 0.3268, 0.6395, 0.3282, 0.6378, 0.05406, 0.6521, 0.05521, 0.8812, 0.9997, 0.861, 1.0, 0.8642, 0.7081, 0.8828, 0.7027, 0.8287, 0.001186, 0.8489, 0.0003562, 0.8507, 0.3277, 0.83, 0.3279, 0.6486, 0.3325, 0.6644, 0.3341, 0.6702, 0.6338, 0.6541, 0.6268, 0.7567, 0.3268, 0.736, 0.3259, 0.7302, 0.05363, 0.7512, 0.05177, 0.944, 0.9972, 0.9235, 0.9983, 0.923, 0.6905, 0.9432, 0.6842, 0.7237, 0.3396, 0.7449, 0.3413, 0.7482, 0.662, 0.7282, 0.6555, 0.6736, 0.3259, 0.6553, 0.3268, 0.6521, 0.05521, 0.6692, 0.05575, 0.9023, 0.9991, 0.8812, 0.9997, 0.8828, 0.7027, 0.9026, 0.6967, 0.8103, 0.002456, 0.8287, 0.001186, 0.83, 0.3279, 0.8105, 0.3274, 0.6359, 0.3311, 0.6486, 0.3325, 0.6541, 0.6268, 0.6406, 0.6204, 0.776, 0.3282, 0.7567, 0.3268, 0.7512, 0.05177, 0.7712, 0.04943, 0.8913, 0.0001305, 0.9119, 0.0007431, 0.913, 0.3238, 0.8931, 0.3257, 0.7027, 0.3377, 0.7237, 0.3396, 0.7282, 0.6555, 0.708, 0.6484, 0.6936, 0.3254, 0.6736, 0.3259, 0.6692, 0.05575, 0.6884, 0.05567, 0.8087, 0.3723, 0.8237, 0.356, 0.8602, 0.4002, 0.8525, 0.4086, 0.7969, 0.3914, 0.8087, 0.3723, 0.8525, 0.4086, 0.8464, 0.4184, 0.7888, 0.4126, 0.7969, 0.3914, 0.8464, 0.4184, 0.8423, 0.4293, 0.7846, 0.4352, 0.7888, 0.4126, 0.8423, 0.4293, 0.8402, 0.4408, 0.7846, 0.4581, 0.7846, 0.4352, 0.8402, 0.4408, 0.8402, 0.4526, 0.7888, 0.4807, 0.7846, 0.4581, 0.8402, 0.4526, 0.8423, 0.4642, 0.7969, 0.5019, 0.7888, 0.4807, 0.8423, 0.4642, 0.8464, 0.4751, 0.8087, 0.521, 0.7969, 0.5019, 0.8464, 0.4751, 0.8525, 0.4849, 0.8237, 0.5372, 0.8087, 0.521, 0.8525, 0.4849, 0.8602, 0.4932, 0.8413, 0.55, 0.8237, 0.5372, 0.8602, 0.4932, 0.8692, 0.4997, 0.8609, 0.5588, 0.8413, 0.55, 0.8692, 0.4997, 0.8793, 0.5043, 0.8817, 0.5633, 0.8609, 0.5588, 0.8793, 0.5043, 0.89, 0.5066, 0.9029, 0.5633, 0.8817, 0.5633, 0.89, 0.5066, 0.9009, 0.5065, 0.9237, 0.5588, 0.9029, 0.5633, 0.9009, 0.5065, 0.9115, 0.5042, 0.9433, 0.55, 0.9237, 0.5588, 0.9115, 0.5042, 0.9216, 0.4997, 0.961, 0.5372, 0.9433, 0.55, 0.9216, 0.4997, 0.9306, 0.4932, 0.976, 0.5209, 0.961, 0.5372, 0.9306, 0.4932, 0.9383, 0.4848, 0.9877, 0.5018, 0.976, 0.5209, 0.9383, 0.4848, 0.9444, 0.475, 0.9959, 0.4806, 0.9877, 0.5018, 0.9444, 0.475, 0.9485, 0.4641, 1.0, 0.4581, 0.9959, 0.4806, 0.9485, 0.4641, 0.9507, 0.4526, 1.0, 0.4351, 1.0, 0.4581, 0.9507, 0.4526, 0.9507, 0.4408, 0.9959, 0.4125, 1.0, 0.4351, 0.9507, 0.4408, 0.9485, 0.4292, 0.9877, 0.3913, 0.9959, 0.4125, 0.9485, 0.4292, 0.9444, 0.4183, 0.7302, 0.05363, 0.709, 0.05495, 0.7119, 0.000675, 0.7228, 0.0, 0.961, 0.356, 0.976, 0.3722, 0.9383, 0.4085, 0.9306, 0.4002, 0.9433, 0.3432, 0.961, 0.356, 0.9306, 0.4002, 0.9216, 0.3937, 0.9237, 0.3344, 0.9433, 0.3432, 0.9216, 0.3937, 0.9115, 0.3891, 0.9029, 0.33, 0.9237, 0.3344, 0.9115, 0.3891, 0.9009, 0.3869, 0.8817, 0.33, 0.9029, 0.33, 0.9009, 0.3869, 0.89, 0.3869, 0.8609, 0.3345, 0.8817, 0.33, 0.89, 0.3869, 0.8793, 0.3892, 0.8413, 0.3433, 0.8609, 0.3345, 0.8793, 0.3892, 0.8692, 0.3937, 0.8237, 0.356, 0.8413, 0.3433, 0.8692, 0.3937, 0.8602, 0.4002, 0.963, 0.996, 0.944, 0.9972, 0.9432, 0.6842, 0.9624, 0.6781])
me_cylindre.materials.append(mat_wood)
me_cylindre.materials.append(mat_white)
me_cylindre.use_remesh_fix_poles = True
me_cylindre.use_remesh_preserve_attributes = False
me_cylindre.use_mirror_vertex_groups = False
me_cylindre.update()

# ---- objects
ob_light = bpy.data.objects.new('Light', light_light)
ob_camera = bpy.data.objects.new('Camera', cam_camera)
ob_torch = bpy.data.objects.new('Torch', me_cylindre)

# ---- transforms, parenting, visibility, modifiers, constraints
ob_light.location = (4.076, 1.005, 5.904)
ob_light.rotation_euler = (0.6503, 0.05522, 1.866)
ob_light.lock_rotations_4d = False
ob_light.empty_display_type = 'ARROWS'
ob_light.color = (0.0, 0.0, 0.0, 0.0)
ob_light.lineart.crease_threshold = 0.0
ob_camera.location = (7.359, -6.926, 4.958)
ob_camera.rotation_euler = (1.109, 0.0, 0.8149)
ob_camera.lock_rotations_4d = False
ob_camera.empty_display_type = 'ARROWS'
ob_camera.color = (0.0, 0.0, 0.0, 0.0)
ob_camera.display_type = 'WIRE'
ob_camera.lineart.crease_threshold = 0.0
ob_torch.location = (0.0, 0.0, 1.0)
ob_torch.lineart.crease_threshold = 0.0
_m = ob_torch.modifiers.new('Décimer', 'DECIMATE')

# ---- collection membership
col_collection.objects.link(ob_light)
col_collection.objects.link(ob_camera)
col_collection.objects.link(ob_torch)

# ---- scene / render settings (as saved in the file)
scene.camera = ob_camera
scene.frame_start = 1; scene.frame_end = 250; scene.frame_set(1)
scene.render.engine = 'BLENDER_EEVEE_NEXT'
scene.cycles.use_denoising = False
scene.cycles.samples = 128
scene.cycles.sampling_pattern = 'TABULATED_SOBOL'
scene.cycles.use_adaptive_sampling = False
scene.cycles.use_light_tree = False
scene.view_settings.view_transform = 'Filmic'
bpy.context.view_layer.update()
